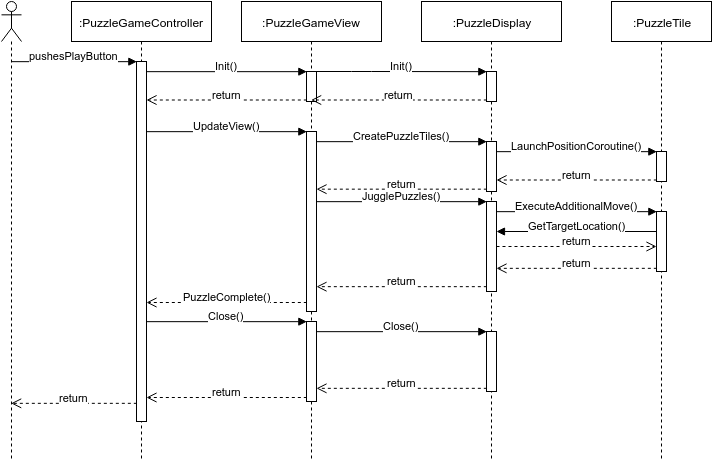

The diagram above was exported from draw.io. Its source (the exported page's mxGraphModel, read from the mxfile embedded in the PNG):
<mxGraphModel dx="828" dy="454" grid="1" gridSize="10" guides="1" tooltips="1" connect="1" arrows="1" fold="1" page="1" pageScale="1" pageWidth="826" pageHeight="1169" background="#ffffff" math="0" shadow="0">
  <root>
    <mxCell id="0" />
    <mxCell id="1" parent="0" />
    <mxCell id="5" value="" style="shape=umlLifeline;participant=umlActor;perimeter=lifelinePerimeter;whiteSpace=wrap;html=1;container=1;collapsible=0;recursiveResize=0;verticalAlign=top;spacingTop=36;labelBackgroundColor=#ffffff;outlineConnect=0;" vertex="1" parent="1">
      <mxGeometry x="70" y="80" width="20" height="460" as="geometry" />
    </mxCell>
    <mxCell id="6" value=":PuzzleGameController" style="shape=umlLifeline;perimeter=lifelinePerimeter;whiteSpace=wrap;html=1;container=1;collapsible=0;recursiveResize=0;outlineConnect=0;" vertex="1" parent="1">
      <mxGeometry x="140" y="80" width="140" height="460" as="geometry" />
    </mxCell>
    <mxCell id="21" value="" style="html=1;points=[];perimeter=orthogonalPerimeter;" vertex="1" parent="6">
      <mxGeometry x="65" y="60" width="10" height="360" as="geometry" />
    </mxCell>
    <mxCell id="8" value=":PuzzleGameView" style="shape=umlLifeline;perimeter=lifelinePerimeter;whiteSpace=wrap;html=1;container=1;collapsible=0;recursiveResize=0;outlineConnect=0;" vertex="1" parent="1">
      <mxGeometry x="310" y="80" width="140" height="460" as="geometry" />
    </mxCell>
    <mxCell id="29" value="" style="html=1;points=[];perimeter=orthogonalPerimeter;" vertex="1" parent="8">
      <mxGeometry x="65" y="70" width="10" height="30" as="geometry" />
    </mxCell>
    <mxCell id="35" value="" style="html=1;points=[];perimeter=orthogonalPerimeter;" vertex="1" parent="8">
      <mxGeometry x="65" y="130" width="10" height="180" as="geometry" />
    </mxCell>
    <mxCell id="60" value="" style="html=1;points=[];perimeter=orthogonalPerimeter;" vertex="1" parent="8">
      <mxGeometry x="65" y="320" width="10" height="80" as="geometry" />
    </mxCell>
    <mxCell id="11" value=":PuzzleDisplay" style="shape=umlLifeline;perimeter=lifelinePerimeter;whiteSpace=wrap;html=1;container=1;collapsible=0;recursiveResize=0;outlineConnect=0;" vertex="1" parent="1">
      <mxGeometry x="490" y="80" width="140" height="460" as="geometry" />
    </mxCell>
    <mxCell id="32" value="" style="html=1;points=[];perimeter=orthogonalPerimeter;" vertex="1" parent="11">
      <mxGeometry x="65" y="70" width="10" height="30" as="geometry" />
    </mxCell>
    <mxCell id="38" value="" style="html=1;points=[];perimeter=orthogonalPerimeter;" vertex="1" parent="11">
      <mxGeometry x="65" y="140" width="10" height="50" as="geometry" />
    </mxCell>
    <mxCell id="45" value="" style="html=1;points=[];perimeter=orthogonalPerimeter;" vertex="1" parent="11">
      <mxGeometry x="65" y="200" width="10" height="90" as="geometry" />
    </mxCell>
    <mxCell id="64" value="" style="html=1;points=[];perimeter=orthogonalPerimeter;" vertex="1" parent="11">
      <mxGeometry x="65" y="330" width="10" height="60" as="geometry" />
    </mxCell>
    <mxCell id="22" value="&lt;span&gt;pushesPlayButton&lt;/span&gt;" style="html=1;verticalAlign=bottom;endArrow=block;entryX=0;entryY=0;strokeColor=#000000;" edge="1" target="21" parent="1" source="5">
      <mxGeometry relative="1" as="geometry">
        <mxPoint x="80" y="190" as="sourcePoint" />
      </mxGeometry>
    </mxCell>
    <mxCell id="23" value="return" style="html=1;verticalAlign=bottom;endArrow=open;dashed=1;endSize=8;exitX=0;exitY=0.95;strokeColor=#000000;" edge="1" source="21" parent="1" target="5">
      <mxGeometry relative="1" as="geometry">
        <mxPoint x="80" y="266" as="targetPoint" />
      </mxGeometry>
    </mxCell>
    <mxCell id="30" value="Init()" style="html=1;verticalAlign=bottom;endArrow=block;entryX=0;entryY=0;strokeColor=#000000;" edge="1" target="29" parent="1" source="21">
      <mxGeometry relative="1" as="geometry">
        <mxPoint x="250" y="230" as="sourcePoint" />
      </mxGeometry>
    </mxCell>
    <mxCell id="31" value="return" style="html=1;verticalAlign=bottom;endArrow=open;dashed=1;endSize=8;exitX=0;exitY=0.95;strokeColor=#000000;" edge="1" source="29" parent="1" target="21">
      <mxGeometry relative="1" as="geometry">
        <mxPoint x="250" y="306" as="targetPoint" />
      </mxGeometry>
    </mxCell>
    <mxCell id="33" value="Init()" style="html=1;verticalAlign=bottom;endArrow=block;entryX=0;entryY=0;strokeColor=#000000;" edge="1" target="32" parent="1" source="29">
      <mxGeometry relative="1" as="geometry">
        <mxPoint x="380" y="150" as="sourcePoint" />
        <Array as="points">
          <mxPoint x="430" y="150" />
        </Array>
      </mxGeometry>
    </mxCell>
    <mxCell id="34" value="return" style="html=1;verticalAlign=bottom;endArrow=open;dashed=1;endSize=8;exitX=0;exitY=0.95;strokeColor=#000000;" edge="1" source="32" parent="1" target="8">
      <mxGeometry relative="1" as="geometry">
        <mxPoint x="386" y="189" as="targetPoint" />
      </mxGeometry>
    </mxCell>
    <mxCell id="36" value="UpdateView()" style="html=1;verticalAlign=bottom;endArrow=block;entryX=0;entryY=0;strokeColor=#000000;" edge="1" target="35" parent="1" source="21">
      <mxGeometry relative="1" as="geometry">
        <mxPoint x="305" y="210" as="sourcePoint" />
      </mxGeometry>
    </mxCell>
    <mxCell id="37" value="PuzzleComplete()" style="html=1;verticalAlign=bottom;endArrow=open;dashed=1;endSize=8;exitX=0;exitY=0.95;strokeColor=#000000;" edge="1" source="35" parent="1" target="21">
      <mxGeometry relative="1" as="geometry">
        <mxPoint x="305" y="286" as="targetPoint" />
      </mxGeometry>
    </mxCell>
    <mxCell id="39" value="CreatePuzzleTiles()" style="html=1;verticalAlign=bottom;endArrow=block;entryX=0;entryY=0;strokeColor=#000000;" edge="1" target="38" parent="1" source="35">
      <mxGeometry relative="1" as="geometry">
        <mxPoint x="485" y="210" as="sourcePoint" />
      </mxGeometry>
    </mxCell>
    <mxCell id="40" value="return" style="html=1;verticalAlign=bottom;endArrow=open;dashed=1;endSize=8;exitX=0;exitY=0.95;strokeColor=#000000;" edge="1" source="38" parent="1" target="35">
      <mxGeometry relative="1" as="geometry">
        <mxPoint x="485" y="286" as="targetPoint" />
      </mxGeometry>
    </mxCell>
    <mxCell id="41" value=":PuzzleTile" style="shape=umlLifeline;perimeter=lifelinePerimeter;whiteSpace=wrap;html=1;container=1;collapsible=0;recursiveResize=0;outlineConnect=0;" vertex="1" parent="1">
      <mxGeometry x="680" y="80" width="100" height="460" as="geometry" />
    </mxCell>
    <mxCell id="42" value="" style="html=1;points=[];perimeter=orthogonalPerimeter;" vertex="1" parent="41">
      <mxGeometry x="45" y="150" width="10" height="30" as="geometry" />
    </mxCell>
    <mxCell id="48" value="" style="html=1;points=[];perimeter=orthogonalPerimeter;" vertex="1" parent="41">
      <mxGeometry x="45" y="210" width="10" height="60" as="geometry" />
    </mxCell>
    <mxCell id="44" value="return" style="html=1;verticalAlign=bottom;endArrow=open;dashed=1;endSize=8;exitX=0;exitY=0.95;strokeColor=#000000;" edge="1" source="42" parent="1" target="38">
      <mxGeometry relative="1" as="geometry">
        <mxPoint x="655" y="306" as="targetPoint" />
      </mxGeometry>
    </mxCell>
    <mxCell id="43" value="LaunchPositionCoroutine()" style="html=1;verticalAlign=bottom;endArrow=block;entryX=0;entryY=0;strokeColor=#000000;" edge="1" target="42" parent="1" source="38">
      <mxGeometry relative="1" as="geometry">
        <mxPoint x="655" y="230" as="sourcePoint" />
      </mxGeometry>
    </mxCell>
    <mxCell id="46" value="JugglePuzzles()" style="html=1;verticalAlign=bottom;endArrow=block;entryX=0;entryY=0;strokeColor=#000000;" edge="1" target="45" parent="1" source="35">
      <mxGeometry relative="1" as="geometry">
        <mxPoint x="485" y="280" as="sourcePoint" />
      </mxGeometry>
    </mxCell>
    <mxCell id="47" value="return" style="html=1;verticalAlign=bottom;endArrow=open;dashed=1;endSize=8;exitX=0;exitY=0.95;strokeColor=#000000;" edge="1" source="45" parent="1" target="35">
      <mxGeometry relative="1" as="geometry">
        <mxPoint x="485" y="356" as="targetPoint" />
      </mxGeometry>
    </mxCell>
    <mxCell id="49" value="ExecuteAdditionalMove()" style="html=1;verticalAlign=bottom;endArrow=block;entryX=0;entryY=0;strokeColor=#000000;" edge="1" target="48" parent="1" source="45">
      <mxGeometry relative="1" as="geometry">
        <mxPoint x="590" y="300" as="sourcePoint" />
      </mxGeometry>
    </mxCell>
    <mxCell id="50" value="return" style="html=1;verticalAlign=bottom;endArrow=open;dashed=1;endSize=8;exitX=0;exitY=0.95;strokeColor=#000000;" edge="1" source="48" parent="1" target="45">
      <mxGeometry relative="1" as="geometry">
        <mxPoint x="655" y="356" as="targetPoint" />
      </mxGeometry>
    </mxCell>
    <mxCell id="55" value="GetTargetLocation()" style="html=1;verticalAlign=bottom;endArrow=block;strokeColor=#000000;" edge="1" parent="1" source="48" target="45">
      <mxGeometry width="80" relative="1" as="geometry">
        <mxPoint x="600" y="310" as="sourcePoint" />
        <mxPoint x="680" y="310" as="targetPoint" />
        <Array as="points">
          <mxPoint x="620" y="310" />
        </Array>
      </mxGeometry>
    </mxCell>
    <mxCell id="56" value="return" style="html=1;verticalAlign=bottom;endArrow=open;dashed=1;endSize=8;strokeColor=#000000;" edge="1" parent="1" source="45" target="48">
      <mxGeometry relative="1" as="geometry">
        <mxPoint x="90" y="20" as="sourcePoint" />
        <mxPoint x="10" y="20" as="targetPoint" />
      </mxGeometry>
    </mxCell>
    <mxCell id="61" value="Close()" style="html=1;verticalAlign=bottom;endArrow=block;entryX=0;entryY=0;strokeColor=#000000;" edge="1" target="60" parent="1" source="21">
      <mxGeometry relative="1" as="geometry">
        <mxPoint x="305" y="400" as="sourcePoint" />
      </mxGeometry>
    </mxCell>
    <mxCell id="62" value="return" style="html=1;verticalAlign=bottom;endArrow=open;dashed=1;endSize=8;exitX=0;exitY=0.95;strokeColor=#000000;" edge="1" source="60" parent="1" target="21">
      <mxGeometry relative="1" as="geometry">
        <mxPoint x="305" y="476" as="targetPoint" />
      </mxGeometry>
    </mxCell>
    <mxCell id="65" value="Close()" style="html=1;verticalAlign=bottom;endArrow=block;entryX=0;entryY=0;strokeColor=#000000;" edge="1" target="64" parent="1" source="60">
      <mxGeometry relative="1" as="geometry">
        <mxPoint x="485" y="410" as="sourcePoint" />
      </mxGeometry>
    </mxCell>
    <mxCell id="66" value="return" style="html=1;verticalAlign=bottom;endArrow=open;dashed=1;endSize=8;exitX=0;exitY=0.95;strokeColor=#000000;" edge="1" source="64" parent="1" target="60">
      <mxGeometry relative="1" as="geometry">
        <mxPoint x="485" y="486" as="targetPoint" />
      </mxGeometry>
    </mxCell>
  </root>
</mxGraphModel>